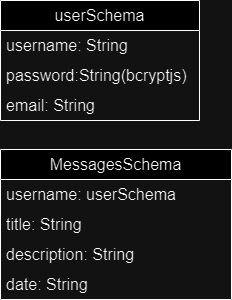

The diagram above was exported from draw.io. Its source (the exported page's mxGraphModel, read from the mxfile embedded in the PNG):
<mxGraphModel dx="1290" dy="592" grid="0" gridSize="10" guides="1" tooltips="1" connect="1" arrows="1" fold="1" page="0" pageScale="1" pageWidth="827" pageHeight="1169" math="0" shadow="0">
  <root>
    <mxCell id="0" />
    <mxCell id="1" parent="0" />
    <mxCell id="hW-SnquDC0S6DGDIrwXI-1" value="userSchema" style="swimlane;fontStyle=0;childLayout=stackLayout;horizontal=1;startSize=30;horizontalStack=0;resizeParent=1;resizeParentMax=0;resizeLast=0;collapsible=1;marginBottom=0;whiteSpace=wrap;html=1;fontSize=16;" vertex="1" parent="1">
      <mxGeometry x="32" width="199" height="120" as="geometry" />
    </mxCell>
    <mxCell id="hW-SnquDC0S6DGDIrwXI-2" value="username: String" style="text;strokeColor=none;fillColor=none;align=left;verticalAlign=middle;spacingLeft=4;spacingRight=4;overflow=hidden;points=[[0,0.5],[1,0.5]];portConstraint=eastwest;rotatable=0;whiteSpace=wrap;html=1;fontSize=16;" vertex="1" parent="hW-SnquDC0S6DGDIrwXI-1">
      <mxGeometry y="30" width="199" height="30" as="geometry" />
    </mxCell>
    <mxCell id="hW-SnquDC0S6DGDIrwXI-3" value="password:String(bcryptjs)" style="text;strokeColor=none;fillColor=none;align=left;verticalAlign=middle;spacingLeft=4;spacingRight=4;overflow=hidden;points=[[0,0.5],[1,0.5]];portConstraint=eastwest;rotatable=0;whiteSpace=wrap;html=1;fontSize=16;" vertex="1" parent="hW-SnquDC0S6DGDIrwXI-1">
      <mxGeometry y="60" width="199" height="30" as="geometry" />
    </mxCell>
    <mxCell id="hW-SnquDC0S6DGDIrwXI-6" value="email: String" style="text;strokeColor=none;fillColor=none;align=left;verticalAlign=middle;spacingLeft=4;spacingRight=4;overflow=hidden;points=[[0,0.5],[1,0.5]];portConstraint=eastwest;rotatable=0;whiteSpace=wrap;html=1;fontSize=16;" vertex="1" parent="hW-SnquDC0S6DGDIrwXI-1">
      <mxGeometry y="90" width="199" height="30" as="geometry" />
    </mxCell>
    <mxCell id="hW-SnquDC0S6DGDIrwXI-7" value="MessagesSchema" style="swimlane;fontStyle=0;childLayout=stackLayout;horizontal=1;startSize=30;horizontalStack=0;resizeParent=1;resizeParentMax=0;resizeLast=0;collapsible=1;marginBottom=0;whiteSpace=wrap;html=1;fontSize=16;" vertex="1" parent="1">
      <mxGeometry x="32" y="149" width="231" height="150" as="geometry" />
    </mxCell>
    <mxCell id="hW-SnquDC0S6DGDIrwXI-8" value="username: userSchema" style="text;strokeColor=none;fillColor=none;align=left;verticalAlign=middle;spacingLeft=4;spacingRight=4;overflow=hidden;points=[[0,0.5],[1,0.5]];portConstraint=eastwest;rotatable=0;whiteSpace=wrap;html=1;fontSize=16;" vertex="1" parent="hW-SnquDC0S6DGDIrwXI-7">
      <mxGeometry y="30" width="231" height="30" as="geometry" />
    </mxCell>
    <mxCell id="hW-SnquDC0S6DGDIrwXI-9" value="title: String" style="text;strokeColor=none;fillColor=none;align=left;verticalAlign=middle;spacingLeft=4;spacingRight=4;overflow=hidden;points=[[0,0.5],[1,0.5]];portConstraint=eastwest;rotatable=0;whiteSpace=wrap;html=1;fontSize=16;" vertex="1" parent="hW-SnquDC0S6DGDIrwXI-7">
      <mxGeometry y="60" width="231" height="30" as="geometry" />
    </mxCell>
    <mxCell id="hW-SnquDC0S6DGDIrwXI-10" value="description: String" style="text;strokeColor=none;fillColor=none;align=left;verticalAlign=middle;spacingLeft=4;spacingRight=4;overflow=hidden;points=[[0,0.5],[1,0.5]];portConstraint=eastwest;rotatable=0;whiteSpace=wrap;html=1;fontSize=16;" vertex="1" parent="hW-SnquDC0S6DGDIrwXI-7">
      <mxGeometry y="90" width="231" height="30" as="geometry" />
    </mxCell>
    <mxCell id="hW-SnquDC0S6DGDIrwXI-11" value="date: String" style="text;strokeColor=none;fillColor=none;align=left;verticalAlign=middle;spacingLeft=4;spacingRight=4;overflow=hidden;points=[[0,0.5],[1,0.5]];portConstraint=eastwest;rotatable=0;whiteSpace=wrap;html=1;fontSize=16;" vertex="1" parent="hW-SnquDC0S6DGDIrwXI-7">
      <mxGeometry y="120" width="231" height="30" as="geometry" />
    </mxCell>
  </root>
</mxGraphModel>